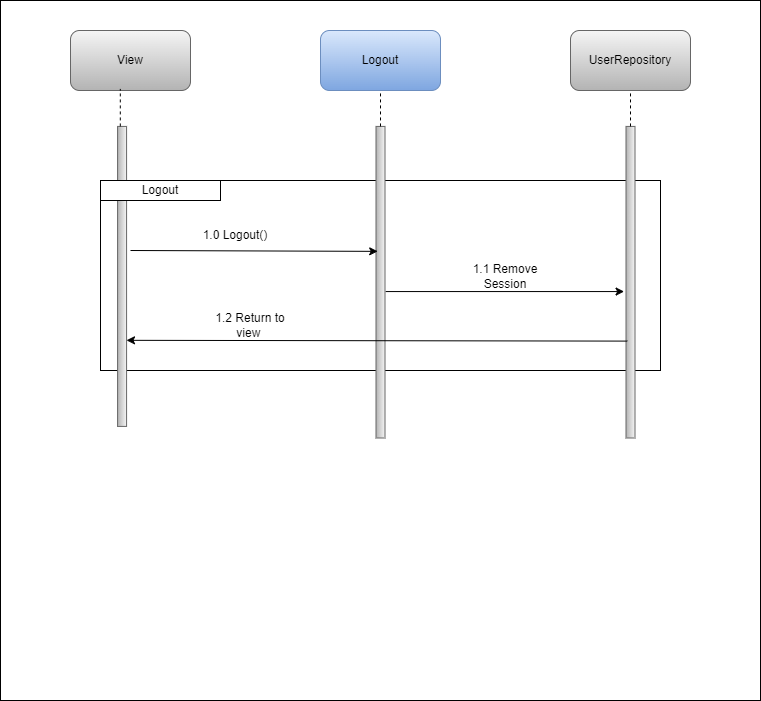

The diagram above was exported from draw.io. Its source (the exported page's mxGraphModel, read from the mxfile embedded in the PNG):
<mxGraphModel dx="1400" dy="743" grid="1" gridSize="10" guides="1" tooltips="1" connect="1" arrows="1" fold="1" page="1" pageScale="1" pageWidth="827" pageHeight="1169" math="0" shadow="0">
  <root>
    <mxCell id="0" />
    <mxCell id="1" parent="0" />
    <mxCell id="b3sgqVkMU0Y_qf0gbMFl-1" value="" style="rounded=0;whiteSpace=wrap;html=1;movable=0;resizable=0;rotatable=0;deletable=0;editable=0;locked=1;connectable=0;" vertex="1" parent="1">
      <mxGeometry x="40" y="10" width="760" height="700" as="geometry" />
    </mxCell>
    <mxCell id="rHRWuCqSw7C9U2SmmbB8-1" value="" style="rounded=0;whiteSpace=wrap;html=1;movable=0;resizable=0;rotatable=0;deletable=0;editable=0;locked=1;connectable=0;" vertex="1" parent="1">
      <mxGeometry x="40" y="10" width="760" height="700" as="geometry" />
    </mxCell>
    <mxCell id="rHRWuCqSw7C9U2SmmbB8-2" value="View" style="rounded=1;whiteSpace=wrap;html=1;fillColor=#f5f5f5;gradientColor=#b3b3b3;strokeColor=#666666;movable=0;resizable=0;rotatable=0;deletable=0;editable=0;locked=1;connectable=0;" vertex="1" parent="1">
      <mxGeometry x="110" y="40" width="120" height="60" as="geometry" />
    </mxCell>
    <mxCell id="rHRWuCqSw7C9U2SmmbB8-3" value="Logout" style="rounded=1;whiteSpace=wrap;html=1;fillColor=#dae8fc;strokeColor=#6c8ebf;gradientColor=#7ea6e0;movable=0;resizable=0;rotatable=0;deletable=0;editable=0;locked=1;connectable=0;" vertex="1" parent="1">
      <mxGeometry x="360" y="40" width="120" height="60" as="geometry" />
    </mxCell>
    <mxCell id="rHRWuCqSw7C9U2SmmbB8-4" value="UserRepository" style="rounded=1;whiteSpace=wrap;html=1;fillColor=#f5f5f5;gradientColor=#b3b3b3;strokeColor=#666666;movable=0;resizable=0;rotatable=0;deletable=0;editable=0;locked=1;connectable=0;" vertex="1" parent="1">
      <mxGeometry x="610" y="40" width="120" height="60" as="geometry" />
    </mxCell>
    <mxCell id="rHRWuCqSw7C9U2SmmbB8-6" value="" style="rounded=0;whiteSpace=wrap;html=1;movable=0;resizable=0;rotatable=0;deletable=0;editable=0;locked=1;connectable=0;" vertex="1" parent="1">
      <mxGeometry x="140" y="190" width="560" height="190" as="geometry" />
    </mxCell>
    <mxCell id="rHRWuCqSw7C9U2SmmbB8-14" value="" style="rounded=0;whiteSpace=wrap;html=1;rotation=90;fillColor=#f5f5f5;gradientColor=#b3b3b3;strokeColor=#666666;movable=0;resizable=0;rotatable=0;deletable=0;editable=0;locked=1;connectable=0;" vertex="1" parent="1">
      <mxGeometry x="11.58" y="281.42" width="300" height="9" as="geometry" />
    </mxCell>
    <mxCell id="rHRWuCqSw7C9U2SmmbB8-15" value="" style="rounded=0;whiteSpace=wrap;html=1;rotation=90;fillColor=#f5f5f5;gradientColor=#b3b3b3;strokeColor=#666666;movable=0;resizable=0;rotatable=0;deletable=0;editable=0;locked=1;connectable=0;" vertex="1" parent="1">
      <mxGeometry x="264.21" y="287.21" width="311.58" height="9" as="geometry" />
    </mxCell>
    <mxCell id="rHRWuCqSw7C9U2SmmbB8-16" value="" style="rounded=0;whiteSpace=wrap;html=1;rotation=90;fillColor=#f5f5f5;gradientColor=#b3b3b3;strokeColor=#666666;movable=0;resizable=0;rotatable=0;deletable=0;editable=0;locked=1;connectable=0;" vertex="1" parent="1">
      <mxGeometry x="514.21" y="287.21" width="311.58" height="9" as="geometry" />
    </mxCell>
    <mxCell id="rHRWuCqSw7C9U2SmmbB8-17" value="Logout" style="rounded=0;whiteSpace=wrap;html=1;movable=0;resizable=0;rotatable=0;deletable=0;editable=0;locked=1;connectable=0;" vertex="1" parent="1">
      <mxGeometry x="140" y="190" width="120" height="20" as="geometry" />
    </mxCell>
    <mxCell id="rHRWuCqSw7C9U2SmmbB8-26" value="" style="endArrow=none;dashed=1;html=1;rounded=0;exitX=0;exitY=0.698;exitDx=0;exitDy=0;entryX=0.415;entryY=0.974;entryDx=0;entryDy=0;entryPerimeter=0;exitPerimeter=0;movable=0;resizable=0;rotatable=0;deletable=0;editable=0;locked=1;connectable=0;" edge="1" parent="1" source="rHRWuCqSw7C9U2SmmbB8-14" target="rHRWuCqSw7C9U2SmmbB8-2">
      <mxGeometry width="50" height="50" relative="1" as="geometry">
        <mxPoint x="90" y="280" as="sourcePoint" />
        <mxPoint x="140" y="230" as="targetPoint" />
      </mxGeometry>
    </mxCell>
    <mxCell id="rHRWuCqSw7C9U2SmmbB8-27" value="" style="endArrow=none;dashed=1;html=1;rounded=0;movable=0;resizable=0;rotatable=0;deletable=0;editable=0;locked=1;connectable=0;" edge="1" parent="1" source="rHRWuCqSw7C9U2SmmbB8-15">
      <mxGeometry width="50" height="50" relative="1" as="geometry">
        <mxPoint x="370" y="150" as="sourcePoint" />
        <mxPoint x="420" y="100" as="targetPoint" />
      </mxGeometry>
    </mxCell>
    <mxCell id="rHRWuCqSw7C9U2SmmbB8-28" value="" style="endArrow=none;dashed=1;html=1;rounded=0;exitX=0;exitY=0.5;exitDx=0;exitDy=0;entryX=0.5;entryY=1;entryDx=0;entryDy=0;movable=0;resizable=0;rotatable=0;deletable=0;editable=0;locked=1;connectable=0;" edge="1" parent="1" source="rHRWuCqSw7C9U2SmmbB8-16" target="rHRWuCqSw7C9U2SmmbB8-4">
      <mxGeometry width="50" height="50" relative="1" as="geometry">
        <mxPoint x="630" y="150" as="sourcePoint" />
        <mxPoint x="680" y="100" as="targetPoint" />
      </mxGeometry>
    </mxCell>
    <mxCell id="vhZ9e95qUqXesV41qwwN-2" value="" style="endArrow=classic;html=1;rounded=0;entryX=0.401;entryY=0.811;entryDx=0;entryDy=0;entryPerimeter=0;movable=0;resizable=0;rotatable=0;deletable=0;editable=0;locked=1;connectable=0;" edge="1" parent="1" target="rHRWuCqSw7C9U2SmmbB8-15">
      <mxGeometry width="50" height="50" relative="1" as="geometry">
        <mxPoint x="170" y="260" as="sourcePoint" />
        <mxPoint x="220" y="210" as="targetPoint" />
      </mxGeometry>
    </mxCell>
    <mxCell id="vhZ9e95qUqXesV41qwwN-3" value="1.0 Logout()" style="text;html=1;align=center;verticalAlign=middle;whiteSpace=wrap;rounded=0;movable=0;resizable=0;rotatable=0;deletable=0;editable=0;locked=1;connectable=0;" vertex="1" parent="1">
      <mxGeometry x="230" y="230" width="90" height="30" as="geometry" />
    </mxCell>
    <mxCell id="vhZ9e95qUqXesV41qwwN-4" value="" style="endArrow=classic;html=1;rounded=0;entryX=0.53;entryY=1.211;entryDx=0;entryDy=0;entryPerimeter=0;exitX=0.53;exitY=-0.078;exitDx=0;exitDy=0;exitPerimeter=0;movable=0;resizable=0;rotatable=0;deletable=0;editable=0;locked=1;connectable=0;" edge="1" parent="1" source="rHRWuCqSw7C9U2SmmbB8-15" target="rHRWuCqSw7C9U2SmmbB8-16">
      <mxGeometry width="50" height="50" relative="1" as="geometry">
        <mxPoint x="430" y="301" as="sourcePoint" />
        <mxPoint x="480" y="250" as="targetPoint" />
      </mxGeometry>
    </mxCell>
    <mxCell id="vhZ9e95qUqXesV41qwwN-5" value="1.1 Remove Session" style="text;html=1;align=center;verticalAlign=middle;whiteSpace=wrap;rounded=0;movable=0;resizable=0;rotatable=0;deletable=0;editable=0;locked=1;connectable=0;" vertex="1" parent="1">
      <mxGeometry x="490" y="271" width="110" height="30" as="geometry" />
    </mxCell>
    <mxCell id="vhZ9e95qUqXesV41qwwN-6" value="" style="endArrow=classic;html=1;rounded=0;entryX=0.713;entryY=0.009;entryDx=0;entryDy=0;entryPerimeter=0;exitX=0.689;exitY=0.856;exitDx=0;exitDy=0;exitPerimeter=0;movable=0;resizable=0;rotatable=0;deletable=0;editable=0;locked=1;connectable=0;" edge="1" parent="1" source="rHRWuCqSw7C9U2SmmbB8-16" target="rHRWuCqSw7C9U2SmmbB8-14">
      <mxGeometry width="50" height="50" relative="1" as="geometry">
        <mxPoint x="540" y="380" as="sourcePoint" />
        <mxPoint x="590" y="330" as="targetPoint" />
      </mxGeometry>
    </mxCell>
    <mxCell id="vhZ9e95qUqXesV41qwwN-7" value="1.2 Return to view&amp;nbsp;" style="text;html=1;align=center;verticalAlign=middle;whiteSpace=wrap;rounded=0;movable=0;resizable=0;rotatable=0;deletable=0;editable=0;locked=1;connectable=0;" vertex="1" parent="1">
      <mxGeometry x="240" y="320" width="100" height="30" as="geometry" />
    </mxCell>
  </root>
</mxGraphModel>